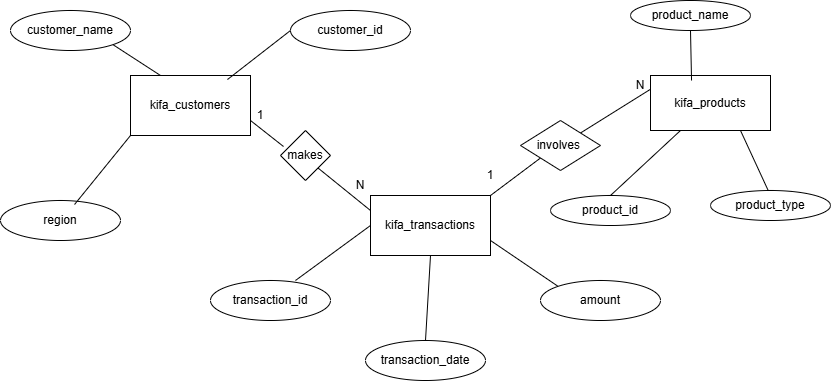

The diagram above was exported from draw.io. Its source (the exported page's mxGraphModel, read from the mxfile embedded in the PNG):
<mxGraphModel dx="872" dy="473" grid="1" gridSize="10" guides="1" tooltips="1" connect="1" arrows="1" fold="1" page="0" pageScale="1" pageWidth="850" pageHeight="1100" math="0" shadow="0">
  <root>
    <mxCell id="0" />
    <mxCell id="1" parent="0" />
    <mxCell id="x_fHqy1OTnHZyXXQV-Dd-1" parent="1" style="rounded=0;whiteSpace=wrap;html=1;" value="kifa_customers" vertex="1">
      <mxGeometry height="60" width="120" x="130" y="75" as="geometry" />
    </mxCell>
    <mxCell id="x_fHqy1OTnHZyXXQV-Dd-23" edge="1" parent="1" source="x_fHqy1OTnHZyXXQV-Dd-2" style="edgeStyle=none;rounded=0;orthogonalLoop=1;jettySize=auto;html=1;exitX=0.5;exitY=1;exitDx=0;exitDy=0;entryX=0.5;entryY=0;entryDx=0;entryDy=0;endArrow=none;endFill=0;" target="x_fHqy1OTnHZyXXQV-Dd-7">
      <mxGeometry relative="1" as="geometry" />
    </mxCell>
    <mxCell id="x_fHqy1OTnHZyXXQV-Dd-24" edge="1" parent="1" source="x_fHqy1OTnHZyXXQV-Dd-2" style="edgeStyle=none;rounded=0;orthogonalLoop=1;jettySize=auto;html=1;exitX=1;exitY=0.75;exitDx=0;exitDy=0;entryX=0;entryY=0;entryDx=0;entryDy=0;endArrow=none;endFill=0;" target="x_fHqy1OTnHZyXXQV-Dd-8">
      <mxGeometry relative="1" as="geometry" />
    </mxCell>
    <mxCell id="x_fHqy1OTnHZyXXQV-Dd-28" edge="1" parent="1" source="x_fHqy1OTnHZyXXQV-Dd-2" style="edgeStyle=none;rounded=0;orthogonalLoop=1;jettySize=auto;html=1;exitX=1;exitY=0;exitDx=0;exitDy=0;entryX=0;entryY=1;entryDx=0;entryDy=0;endArrow=none;endFill=0;" target="x_fHqy1OTnHZyXXQV-Dd-18">
      <mxGeometry relative="1" as="geometry" />
    </mxCell>
    <mxCell id="x_fHqy1OTnHZyXXQV-Dd-2" parent="1" style="rounded=0;whiteSpace=wrap;html=1;" value="kifa_transactions" vertex="1">
      <mxGeometry height="60" width="120" x="370" y="195" as="geometry" />
    </mxCell>
    <mxCell id="x_fHqy1OTnHZyXXQV-Dd-3" parent="1" style="ellipse;whiteSpace=wrap;html=1;" value="customer_id" vertex="1">
      <mxGeometry height="40" width="120" x="290" y="10" as="geometry" />
    </mxCell>
    <mxCell id="x_fHqy1OTnHZyXXQV-Dd-11" edge="1" parent="1" source="x_fHqy1OTnHZyXXQV-Dd-4" style="edgeStyle=none;rounded=0;orthogonalLoop=1;jettySize=auto;html=1;exitX=1;exitY=1;exitDx=0;exitDy=0;entryX=0.25;entryY=0;entryDx=0;entryDy=0;endArrow=none;endFill=0;" target="x_fHqy1OTnHZyXXQV-Dd-1">
      <mxGeometry relative="1" as="geometry" />
    </mxCell>
    <mxCell id="x_fHqy1OTnHZyXXQV-Dd-4" parent="1" style="ellipse;whiteSpace=wrap;html=1;" value="customer_name" vertex="1">
      <mxGeometry height="40" width="120" x="10" y="10" as="geometry" />
    </mxCell>
    <mxCell id="x_fHqy1OTnHZyXXQV-Dd-5" parent="1" style="ellipse;whiteSpace=wrap;html=1;" value="region" vertex="1">
      <mxGeometry height="40" width="120" y="200" as="geometry" />
    </mxCell>
    <mxCell id="x_fHqy1OTnHZyXXQV-Dd-6" parent="1" style="ellipse;whiteSpace=wrap;html=1;" value="transaction_id" vertex="1">
      <mxGeometry height="40" width="120" x="210" y="280" as="geometry" />
    </mxCell>
    <mxCell id="x_fHqy1OTnHZyXXQV-Dd-7" parent="1" style="ellipse;whiteSpace=wrap;html=1;" value="transaction_date" vertex="1">
      <mxGeometry height="40" width="120" x="365" y="340" as="geometry" />
    </mxCell>
    <mxCell id="x_fHqy1OTnHZyXXQV-Dd-8" parent="1" style="ellipse;whiteSpace=wrap;html=1;" value="amount" vertex="1">
      <mxGeometry height="40" width="120" x="540" y="280" as="geometry" />
    </mxCell>
    <mxCell id="x_fHqy1OTnHZyXXQV-Dd-12" edge="1" parent="1" source="x_fHqy1OTnHZyXXQV-Dd-3" style="edgeStyle=none;rounded=0;orthogonalLoop=1;jettySize=auto;html=1;exitX=0;exitY=0.5;exitDx=0;exitDy=0;entryX=0.808;entryY=0.067;entryDx=0;entryDy=0;entryPerimeter=0;endArrow=none;endFill=0;" target="x_fHqy1OTnHZyXXQV-Dd-1">
      <mxGeometry relative="1" as="geometry" />
    </mxCell>
    <mxCell id="x_fHqy1OTnHZyXXQV-Dd-13" edge="1" parent="1" source="x_fHqy1OTnHZyXXQV-Dd-1" style="edgeStyle=none;rounded=0;orthogonalLoop=1;jettySize=auto;html=1;exitX=0;exitY=1;exitDx=0;exitDy=0;entryX=0.617;entryY=0.1;entryDx=0;entryDy=0;entryPerimeter=0;endArrow=none;endFill=0;" target="x_fHqy1OTnHZyXXQV-Dd-5">
      <mxGeometry relative="1" as="geometry" />
    </mxCell>
    <mxCell id="x_fHqy1OTnHZyXXQV-Dd-25" edge="1" parent="1" source="x_fHqy1OTnHZyXXQV-Dd-14" style="edgeStyle=none;rounded=0;orthogonalLoop=1;jettySize=auto;html=1;exitX=0.25;exitY=1;exitDx=0;exitDy=0;entryX=0.5;entryY=0;entryDx=0;entryDy=0;endArrow=none;endFill=0;" target="x_fHqy1OTnHZyXXQV-Dd-15">
      <mxGeometry relative="1" as="geometry" />
    </mxCell>
    <mxCell id="x_fHqy1OTnHZyXXQV-Dd-26" edge="1" parent="1" source="x_fHqy1OTnHZyXXQV-Dd-14" style="edgeStyle=none;rounded=0;orthogonalLoop=1;jettySize=auto;html=1;exitX=0.75;exitY=1;exitDx=0;exitDy=0;entryX=0.5;entryY=0;entryDx=0;entryDy=0;endArrow=none;endFill=0;">
      <mxGeometry relative="1" as="geometry">
        <mxPoint x="770" y="195" as="targetPoint" />
      </mxGeometry>
    </mxCell>
    <mxCell id="x_fHqy1OTnHZyXXQV-Dd-14" parent="1" style="rounded=0;whiteSpace=wrap;html=1;" value="kifa_products" vertex="1">
      <mxGeometry height="55" width="120" x="650" y="75" as="geometry" />
    </mxCell>
    <mxCell id="x_fHqy1OTnHZyXXQV-Dd-15" parent="1" style="ellipse;whiteSpace=wrap;html=1;" value="product_id" vertex="1">
      <mxGeometry height="30" width="120" x="550" y="195" as="geometry" />
    </mxCell>
    <mxCell id="x_fHqy1OTnHZyXXQV-Dd-20" edge="1" parent="1" source="x_fHqy1OTnHZyXXQV-Dd-17" style="edgeStyle=none;rounded=0;orthogonalLoop=1;jettySize=auto;html=1;exitX=1;exitY=1;exitDx=0;exitDy=0;entryX=0;entryY=0.25;entryDx=0;entryDy=0;endArrow=none;endFill=0;" target="x_fHqy1OTnHZyXXQV-Dd-2">
      <mxGeometry relative="1" as="geometry" />
    </mxCell>
    <mxCell id="x_fHqy1OTnHZyXXQV-Dd-17" parent="1" style="rhombus;whiteSpace=wrap;html=1;" value="makes" vertex="1">
      <mxGeometry height="50" width="50" x="280" y="130" as="geometry" />
    </mxCell>
    <mxCell id="x_fHqy1OTnHZyXXQV-Dd-29" edge="1" parent="1" source="x_fHqy1OTnHZyXXQV-Dd-18" style="edgeStyle=none;rounded=0;orthogonalLoop=1;jettySize=auto;html=1;exitX=1;exitY=0;exitDx=0;exitDy=0;entryX=0;entryY=0.25;entryDx=0;entryDy=0;endArrow=none;endFill=0;" target="x_fHqy1OTnHZyXXQV-Dd-14">
      <mxGeometry relative="1" as="geometry" />
    </mxCell>
    <mxCell id="x_fHqy1OTnHZyXXQV-Dd-18" parent="1" style="rhombus;whiteSpace=wrap;html=1;" value="involves&amp;nbsp;" vertex="1">
      <mxGeometry height="50" width="80" x="520" y="120" as="geometry" />
    </mxCell>
    <mxCell id="x_fHqy1OTnHZyXXQV-Dd-21" edge="1" parent="1" source="x_fHqy1OTnHZyXXQV-Dd-1" style="edgeStyle=none;rounded=0;orthogonalLoop=1;jettySize=auto;html=1;exitX=1;exitY=0.75;exitDx=0;exitDy=0;entryX=0.06;entryY=0.32;entryDx=0;entryDy=0;entryPerimeter=0;endArrow=none;endFill=0;" target="x_fHqy1OTnHZyXXQV-Dd-17">
      <mxGeometry relative="1" as="geometry" />
    </mxCell>
    <mxCell id="x_fHqy1OTnHZyXXQV-Dd-22" edge="1" parent="1" source="x_fHqy1OTnHZyXXQV-Dd-2" style="edgeStyle=none;rounded=0;orthogonalLoop=1;jettySize=auto;html=1;exitX=0;exitY=0.5;exitDx=0;exitDy=0;entryX=0.708;entryY=0;entryDx=0;entryDy=0;entryPerimeter=0;endArrow=none;endFill=0;" target="x_fHqy1OTnHZyXXQV-Dd-6">
      <mxGeometry relative="1" as="geometry" />
    </mxCell>
    <mxCell id="x_fHqy1OTnHZyXXQV-Dd-27" parent="1" style="ellipse;whiteSpace=wrap;html=1;" value="product_name" vertex="1">
      <mxGeometry height="30" width="120" x="630" as="geometry" />
    </mxCell>
    <mxCell id="x_fHqy1OTnHZyXXQV-Dd-30" parent="1" style="ellipse;whiteSpace=wrap;html=1;" value="product_type" vertex="1">
      <mxGeometry height="30" width="120" x="710" y="190" as="geometry" />
    </mxCell>
    <mxCell id="x_fHqy1OTnHZyXXQV-Dd-31" edge="1" parent="1" source="x_fHqy1OTnHZyXXQV-Dd-27" style="edgeStyle=none;rounded=0;orthogonalLoop=1;jettySize=auto;html=1;exitX=0.5;exitY=1;exitDx=0;exitDy=0;entryX=0.342;entryY=0.091;entryDx=0;entryDy=0;entryPerimeter=0;endArrow=none;endFill=0;" target="x_fHqy1OTnHZyXXQV-Dd-14">
      <mxGeometry relative="1" as="geometry" />
    </mxCell>
    <mxCell id="x_fHqy1OTnHZyXXQV-Dd-37" parent="1" style="text;html=1;whiteSpace=wrap;strokeColor=none;fillColor=none;align=center;verticalAlign=middle;rounded=0;" value="1" vertex="1">
      <mxGeometry height="30" width="60" x="230" y="100" as="geometry" />
    </mxCell>
    <mxCell id="x_fHqy1OTnHZyXXQV-Dd-38" parent="1" style="text;html=1;whiteSpace=wrap;strokeColor=none;fillColor=none;align=center;verticalAlign=middle;rounded=0;" value="N" vertex="1">
      <mxGeometry height="30" width="60" x="330" y="170" as="geometry" />
    </mxCell>
    <mxCell id="x_fHqy1OTnHZyXXQV-Dd-39" parent="1" style="text;html=1;whiteSpace=wrap;strokeColor=none;fillColor=none;align=center;verticalAlign=middle;rounded=0;" value="1" vertex="1">
      <mxGeometry height="30" width="60" x="460" y="160" as="geometry" />
    </mxCell>
    <mxCell id="x_fHqy1OTnHZyXXQV-Dd-40" parent="1" style="text;html=1;whiteSpace=wrap;strokeColor=none;fillColor=none;align=center;verticalAlign=middle;rounded=0;" value="N" vertex="1">
      <mxGeometry height="30" width="60" x="610" y="70" as="geometry" />
    </mxCell>
  </root>
</mxGraphModel>